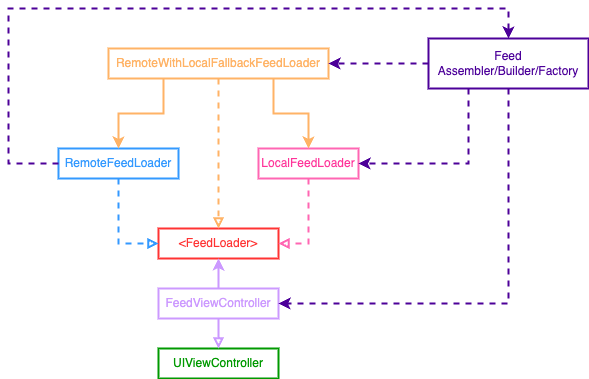

The diagram above was exported from draw.io. Its source (the exported page's mxGraphModel, read from the mxfile embedded in the PNG):
<mxGraphModel dx="1114" dy="854" grid="1" gridSize="10" guides="1" tooltips="1" connect="1" arrows="1" fold="1" page="1" pageScale="1" pageWidth="850" pageHeight="1100" math="0" shadow="0">
  <root>
    <mxCell id="0" />
    <mxCell id="1" parent="0" />
    <mxCell id="V4pyDr8J7iIcnKEWGGeQ-1" value="UIViewController" style="rounded=0;whiteSpace=wrap;html=1;strokeColor=#009900;strokeWidth=2;fontColor=#009900;" vertex="1" parent="1">
      <mxGeometry x="360" y="420" width="120" height="30" as="geometry" />
    </mxCell>
    <mxCell id="V4pyDr8J7iIcnKEWGGeQ-2" value="FeedViewController" style="rounded=0;whiteSpace=wrap;html=1;strokeColor=#CC99FF;strokeWidth=2;fontColor=#CC99FF;align=center;verticalAlign=middle;fontFamily=Helvetica;fontSize=12;fillColor=default;" vertex="1" parent="1">
      <mxGeometry x="360" y="360" width="120" height="30" as="geometry" />
    </mxCell>
    <mxCell id="V4pyDr8J7iIcnKEWGGeQ-3" value="" style="endArrow=block;html=1;rounded=0;strokeWidth=2;strokeColor=#CC99FF;endFill=0;entryX=0.5;entryY=0;entryDx=0;entryDy=0;exitX=0.5;exitY=1;exitDx=0;exitDy=0;align=center;verticalAlign=middle;fontFamily=Helvetica;fontSize=12;fontColor=#CC99FF;fillColor=default;" edge="1" parent="1" source="V4pyDr8J7iIcnKEWGGeQ-2" target="V4pyDr8J7iIcnKEWGGeQ-1">
      <mxGeometry width="50" height="50" relative="1" as="geometry">
        <mxPoint x="280" y="430" as="sourcePoint" />
        <mxPoint x="280" y="370" as="targetPoint" />
      </mxGeometry>
    </mxCell>
    <mxCell id="V4pyDr8J7iIcnKEWGGeQ-4" value="&amp;lt;FeedLoader&amp;gt;" style="rounded=0;whiteSpace=wrap;html=1;strokeWidth=2;strokeColor=#FF3333;fontColor=#FF3333;" vertex="1" parent="1">
      <mxGeometry x="360" y="300" width="120" height="30" as="geometry" />
    </mxCell>
    <mxCell id="V4pyDr8J7iIcnKEWGGeQ-5" value="" style="endArrow=classic;html=1;rounded=0;exitX=0.5;exitY=0;exitDx=0;exitDy=0;entryX=0.5;entryY=1;entryDx=0;entryDy=0;strokeColor=#CC99FF;strokeWidth=2;align=center;verticalAlign=middle;fontFamily=Helvetica;fontSize=12;fontColor=#CC99FF;fillColor=default;" edge="1" parent="1" source="V4pyDr8J7iIcnKEWGGeQ-2" target="V4pyDr8J7iIcnKEWGGeQ-4">
      <mxGeometry width="50" height="50" relative="1" as="geometry">
        <mxPoint x="530" y="310" as="sourcePoint" />
        <mxPoint x="530" y="340" as="targetPoint" />
      </mxGeometry>
    </mxCell>
    <mxCell id="V4pyDr8J7iIcnKEWGGeQ-6" value="RemoteFeedLoader" style="rounded=0;whiteSpace=wrap;html=1;strokeColor=#3399FF;strokeWidth=2;fontColor=#3399FF;" vertex="1" parent="1">
      <mxGeometry x="260" y="220" width="120" height="30" as="geometry" />
    </mxCell>
    <mxCell id="V4pyDr8J7iIcnKEWGGeQ-7" value="LocalFeedLoader" style="rounded=0;whiteSpace=wrap;html=1;strokeWidth=2;strokeColor=#FF66B3;fontColor=#FF3399;" vertex="1" parent="1">
      <mxGeometry x="460" y="220" width="100" height="30" as="geometry" />
    </mxCell>
    <mxCell id="V4pyDr8J7iIcnKEWGGeQ-8" value="" style="endArrow=block;html=1;rounded=0;strokeWidth=2;strokeColor=#FF66B3;endFill=0;dashed=1;exitX=0.5;exitY=1;exitDx=0;exitDy=0;entryX=1;entryY=0.5;entryDx=0;entryDy=0;edgeStyle=orthogonalEdgeStyle;curved=0;align=center;verticalAlign=middle;fontFamily=Helvetica;fontSize=12;fontColor=#FF3399;fillColor=default;" edge="1" parent="1" source="V4pyDr8J7iIcnKEWGGeQ-7" target="V4pyDr8J7iIcnKEWGGeQ-4">
      <mxGeometry width="50" height="50" relative="1" as="geometry">
        <mxPoint x="530" y="350" as="sourcePoint" />
        <mxPoint x="530" y="290" as="targetPoint" />
        <Array as="points">
          <mxPoint x="510" y="315" />
        </Array>
      </mxGeometry>
    </mxCell>
    <mxCell id="V4pyDr8J7iIcnKEWGGeQ-9" value="" style="endArrow=block;html=1;rounded=0;strokeWidth=2;strokeColor=#3399FF;endFill=0;dashed=1;exitX=0.5;exitY=1;exitDx=0;exitDy=0;entryX=0;entryY=0.5;entryDx=0;entryDy=0;edgeStyle=orthogonalEdgeStyle;align=center;verticalAlign=middle;fontFamily=Helvetica;fontSize=12;fontColor=#3399FF;fillColor=default;" edge="1" parent="1" source="V4pyDr8J7iIcnKEWGGeQ-6" target="V4pyDr8J7iIcnKEWGGeQ-4">
      <mxGeometry width="50" height="50" relative="1" as="geometry">
        <mxPoint x="530" y="350" as="sourcePoint" />
        <mxPoint x="530" y="290" as="targetPoint" />
      </mxGeometry>
    </mxCell>
    <mxCell id="V4pyDr8J7iIcnKEWGGeQ-10" value="RemoteWithLocalFallbackFeedLoader" style="rounded=0;whiteSpace=wrap;html=1;strokeWidth=2;strokeColor=#FFB366;fontColor=#FFB366;align=center;verticalAlign=middle;fontFamily=Helvetica;fontSize=12;fillColor=default;" vertex="1" parent="1">
      <mxGeometry x="310" y="120" width="220" height="30" as="geometry" />
    </mxCell>
    <mxCell id="V4pyDr8J7iIcnKEWGGeQ-11" value="" style="endArrow=classic;html=1;rounded=0;exitX=0.25;exitY=1;exitDx=0;exitDy=0;entryX=0.5;entryY=0;entryDx=0;entryDy=0;strokeColor=#FFB366;strokeWidth=2;align=center;verticalAlign=middle;fontFamily=Helvetica;fontSize=12;fontColor=#FFB366;fillColor=default;edgeStyle=orthogonalEdgeStyle;" edge="1" parent="1" source="V4pyDr8J7iIcnKEWGGeQ-10" target="V4pyDr8J7iIcnKEWGGeQ-6">
      <mxGeometry width="50" height="50" relative="1" as="geometry">
        <mxPoint x="530" y="320" as="sourcePoint" />
        <mxPoint x="530" y="350" as="targetPoint" />
      </mxGeometry>
    </mxCell>
    <mxCell id="V4pyDr8J7iIcnKEWGGeQ-12" value="" style="endArrow=classic;html=1;rounded=0;exitX=0.75;exitY=1;exitDx=0;exitDy=0;entryX=0.5;entryY=0;entryDx=0;entryDy=0;strokeColor=#FFB366;strokeWidth=2;align=center;verticalAlign=middle;fontFamily=Helvetica;fontSize=12;fontColor=#FFB366;fillColor=default;edgeStyle=orthogonalEdgeStyle;" edge="1" parent="1" source="V4pyDr8J7iIcnKEWGGeQ-10" target="V4pyDr8J7iIcnKEWGGeQ-7">
      <mxGeometry width="50" height="50" relative="1" as="geometry">
        <mxPoint x="375" y="160" as="sourcePoint" />
        <mxPoint x="330" y="230" as="targetPoint" />
      </mxGeometry>
    </mxCell>
    <mxCell id="V4pyDr8J7iIcnKEWGGeQ-14" value="" style="endArrow=block;html=1;rounded=0;strokeWidth=2;strokeColor=#FFB366;endFill=0;dashed=1;entryX=0.5;entryY=0;entryDx=0;entryDy=0;exitX=0.5;exitY=1;exitDx=0;exitDy=0;align=center;verticalAlign=middle;fontFamily=Helvetica;fontSize=12;fontColor=#FFB366;fillColor=default;" edge="1" parent="1" source="V4pyDr8J7iIcnKEWGGeQ-10" target="V4pyDr8J7iIcnKEWGGeQ-4">
      <mxGeometry width="50" height="50" relative="1" as="geometry">
        <mxPoint x="530" y="360" as="sourcePoint" />
        <mxPoint x="530" y="300" as="targetPoint" />
      </mxGeometry>
    </mxCell>
    <mxCell id="V4pyDr8J7iIcnKEWGGeQ-15" value="Feed&lt;div&gt;Assembler/Builder/Factory&lt;/div&gt;" style="rounded=0;whiteSpace=wrap;html=1;strokeColor=#4C0099;strokeWidth=2;fontColor=#4C0099;" vertex="1" parent="1">
      <mxGeometry x="630" y="110" width="160" height="50" as="geometry" />
    </mxCell>
    <mxCell id="V4pyDr8J7iIcnKEWGGeQ-16" value="" style="endArrow=classic;html=1;rounded=0;exitX=0;exitY=0.5;exitDx=0;exitDy=0;entryX=1;entryY=0.5;entryDx=0;entryDy=0;strokeColor=#4C0099;strokeWidth=2;align=center;verticalAlign=middle;fontFamily=Helvetica;fontSize=12;fontColor=#4C0099;fillColor=default;dashed=1;" edge="1" parent="1" source="V4pyDr8J7iIcnKEWGGeQ-15" target="V4pyDr8J7iIcnKEWGGeQ-10">
      <mxGeometry width="50" height="50" relative="1" as="geometry">
        <mxPoint x="530" y="310" as="sourcePoint" />
        <mxPoint x="530" y="340" as="targetPoint" />
        <Array as="points">
          <mxPoint x="580" y="135" />
        </Array>
      </mxGeometry>
    </mxCell>
    <mxCell id="V4pyDr8J7iIcnKEWGGeQ-17" value="" style="endArrow=classic;html=1;rounded=0;exitX=0.25;exitY=1;exitDx=0;exitDy=0;entryX=1;entryY=0.5;entryDx=0;entryDy=0;strokeColor=#4C0099;strokeWidth=2;align=center;verticalAlign=middle;fontFamily=Helvetica;fontSize=12;fontColor=#4C0099;fillColor=default;dashed=1;edgeStyle=orthogonalEdgeStyle;" edge="1" parent="1" source="V4pyDr8J7iIcnKEWGGeQ-15" target="V4pyDr8J7iIcnKEWGGeQ-7">
      <mxGeometry width="50" height="50" relative="1" as="geometry">
        <mxPoint x="640" y="145" as="sourcePoint" />
        <mxPoint x="540" y="145" as="targetPoint" />
      </mxGeometry>
    </mxCell>
    <mxCell id="V4pyDr8J7iIcnKEWGGeQ-18" value="" style="endArrow=classic;html=1;rounded=0;exitX=0.5;exitY=1;exitDx=0;exitDy=0;entryX=1;entryY=0.5;entryDx=0;entryDy=0;strokeColor=#4C0099;strokeWidth=2;align=center;verticalAlign=middle;fontFamily=Helvetica;fontSize=12;fontColor=#4C0099;fillColor=default;dashed=1;edgeStyle=orthogonalEdgeStyle;" edge="1" parent="1" source="V4pyDr8J7iIcnKEWGGeQ-15" target="V4pyDr8J7iIcnKEWGGeQ-2">
      <mxGeometry width="50" height="50" relative="1" as="geometry">
        <mxPoint x="680" y="170" as="sourcePoint" />
        <mxPoint x="570" y="245" as="targetPoint" />
      </mxGeometry>
    </mxCell>
    <mxCell id="V4pyDr8J7iIcnKEWGGeQ-19" value="" style="endArrow=classic;html=1;rounded=0;exitX=0;exitY=0.5;exitDx=0;exitDy=0;entryX=0.5;entryY=0;entryDx=0;entryDy=0;strokeColor=#4C0099;strokeWidth=2;align=center;verticalAlign=middle;fontFamily=Helvetica;fontSize=12;fontColor=#4C0099;fillColor=default;dashed=1;edgeStyle=orthogonalEdgeStyle;" edge="1" parent="1" source="V4pyDr8J7iIcnKEWGGeQ-6" target="V4pyDr8J7iIcnKEWGGeQ-15">
      <mxGeometry width="50" height="50" relative="1" as="geometry">
        <mxPoint x="490" y="385" as="sourcePoint" />
        <mxPoint x="720" y="170" as="targetPoint" />
        <Array as="points">
          <mxPoint x="210" y="235" />
          <mxPoint x="210" y="80" />
          <mxPoint x="710" y="80" />
        </Array>
      </mxGeometry>
    </mxCell>
  </root>
</mxGraphModel>